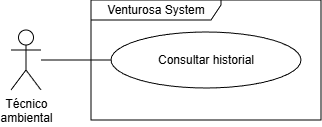

The diagram above was exported from draw.io. Its source (the exported page's mxGraphModel, read from the mxfile embedded in the PNG):
<mxGraphModel dx="589" dy="345" grid="1" gridSize="10" guides="1" tooltips="1" connect="1" arrows="1" fold="1" page="1" pageScale="1" pageWidth="827" pageHeight="1169" math="0" shadow="0">
  <root>
    <mxCell id="0" />
    <mxCell id="1" parent="0" />
    <mxCell id="24yZ79QioBRkU-SW-2Tg-2" parent="1" style="shape=umlActor;verticalLabelPosition=bottom;verticalAlign=top;html=1;outlineConnect=0;" value="Técnico&lt;div&gt;ambiental&lt;/div&gt;" vertex="1">
      <mxGeometry height="60" width="30" x="180" y="560" as="geometry" />
    </mxCell>
    <mxCell id="24yZ79QioBRkU-SW-2Tg-7" parent="1" style="ellipse;whiteSpace=wrap;html=1;" value="Consultar historial" vertex="1">
      <mxGeometry height="56" width="190" x="280" y="562" as="geometry" />
    </mxCell>
    <mxCell id="24yZ79QioBRkU-SW-2Tg-9" edge="1" parent="1" source="24yZ79QioBRkU-SW-2Tg-2" style="endArrow=none;html=1;rounded=0;entryX=0;entryY=0.5;entryDx=0;entryDy=0;" target="24yZ79QioBRkU-SW-2Tg-7" value="">
      <mxGeometry height="50" relative="1" width="50" as="geometry">
        <mxPoint x="210" y="710" as="sourcePoint" />
        <mxPoint x="349.9999999999998" y="748.0000000000002" as="targetPoint" />
      </mxGeometry>
    </mxCell>
    <mxCell id="fJj4i8zeURJAiLXO4I2k-1" parent="1" style="shape=umlFrame;whiteSpace=wrap;html=1;pointerEvents=0;width=130;height=20;" value="Venturosa System" vertex="1">
      <mxGeometry height="120" width="230" x="260" y="530" as="geometry" />
    </mxCell>
  </root>
</mxGraphModel>